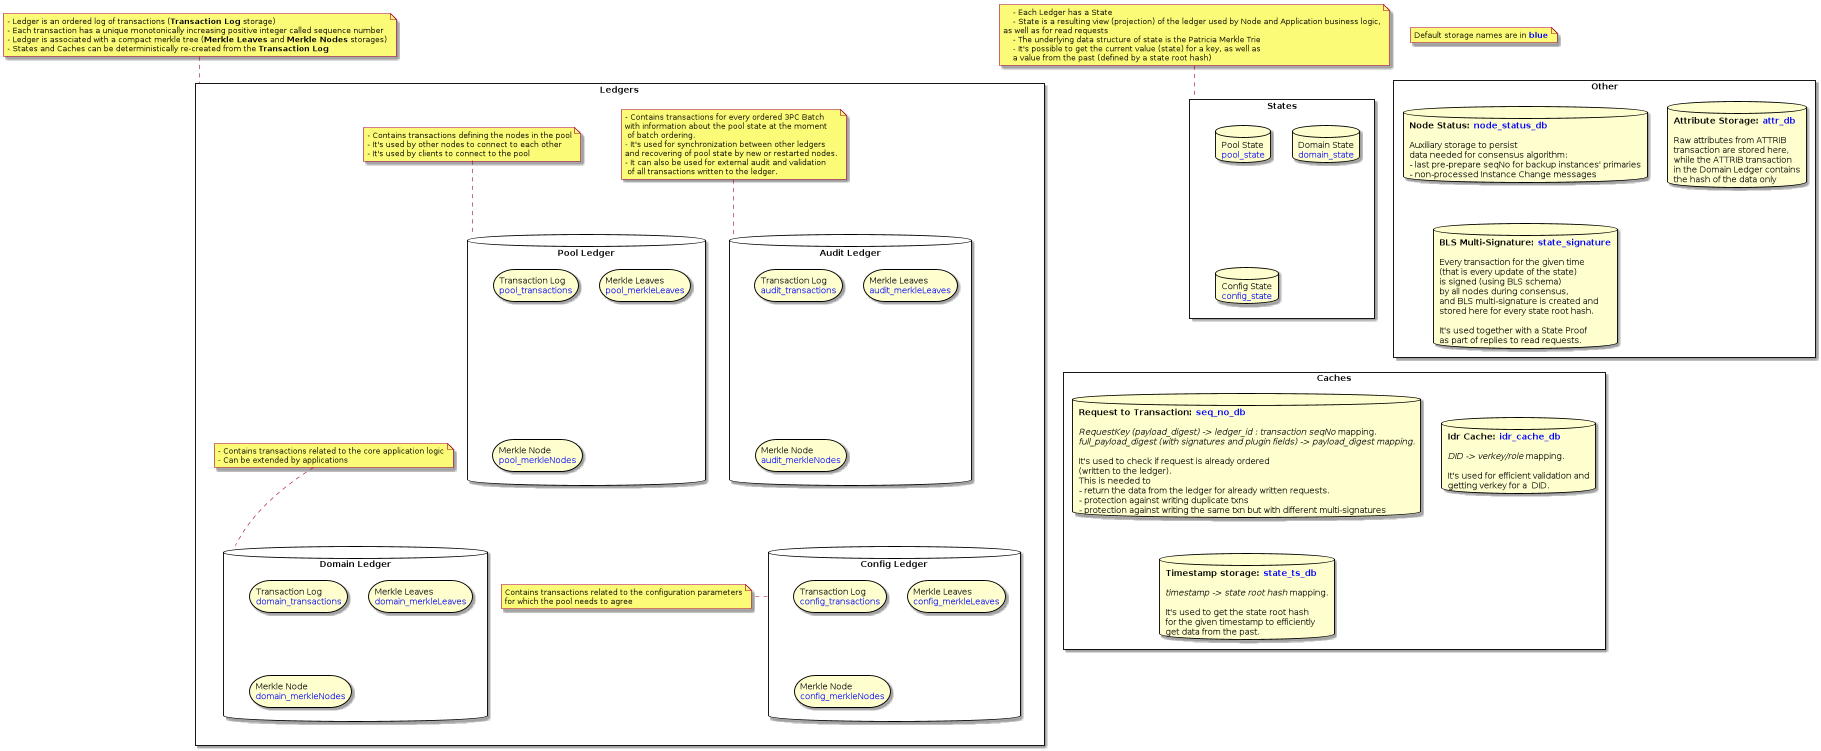

The diagram above was rendered by PlantUML. Its source (embedded in the PNG):
@startuml

note "Default storage names are in <b><color blue>blue</color></b>" as N1

rectangle "Ledgers" {

    database "Audit Ledger" as AL {
      storage A1[
      Transaction Log
      <color blue>audit_transactions</color>
      ]
      storage A2[
      Merkle Leaves
      <color blue>audit_merkleLeaves</color>
      ]
      storage A3[
      Merkle Node
      <color blue>audit_merkleNodes</color>
      ]
    }
    note top of AL
         - Contains transactions for every ordered 3PC Batch
         with information about the pool state at the moment
          of batch ordering.
         - It's used for synchronization between other ledgers
         and recovering of pool state by new or restarted nodes.
         - It can also be used for external audit and validation
          of all transactions written to the ledger.
    end note


    database "Pool Ledger" as PL {
      storage P1[
      Transaction Log
      <color blue>pool_transactions</color>
      ]
      storage P2[
      Merkle Leaves
      <color blue>pool_merkleLeaves</color>
      ]
      storage P3[
      Merkle Node
      <color blue>pool_merkleNodes</color>
      ]
    }
    note top of PL
         - Contains transactions defining the nodes in the pool
         - It's used by other nodes to connect to each other
         - It's used by clients to connect to the pool
    end note


    database "Domain Ledger" as DL {
      storage D1[
      Transaction Log
      <color blue>domain_transactions</color>
      ]
      storage D2[
      Merkle Leaves
      <color blue>domain_merkleLeaves</color>
      ]
      storage D3[
      Merkle Node
      <color blue>domain_merkleNodes</color>
      ]
    }
    note top of DL
         - Contains transactions related to the core application logic
         - Can be extended by applications
    end note

    database "Config Ledger" as CL {
      storage C1[
      Transaction Log
      <color blue>config_transactions</color>
      ]
      storage C2[
      Merkle Leaves
      <color blue>config_merkleLeaves</color>
      ]
      storage C3[
      Merkle Node
      <color blue>config_merkleNodes</color>
      ]
    }
    note right of CL
      Contains transactions related to the configuration parameters
      for which the pool needs to agree
    end note

}
note top of Ledgers
    - Ledger is an ordered log of transactions (<b>Transaction Log</b> storage)
    - Each transaction has a unique monotonically increasing positive integer called sequence number
    - Ledger is associated with a compact merkle tree (<b>Merkle Leaves</b> and <b>Merkle Nodes</b> storages)
    - States and Caches can be deterministically re-created from the <b>Transaction Log</b>
end note

rectangle "States" {
    database S1[
    Pool State
    <color blue>pool_state</color>
    ]
    database S2[
    Domain State
    <color blue>domain_state</color>
    ]
    database S3[
    Config State
    <color blue>config_state</color>
    ]
}
note top of States
    - Each Ledger has a State
    - State is a resulting view (projection) of the ledger used by Node and Application business logic,
as well as for read requests
    - The underlying data structure of state is the Patricia Merkle Trie
    - It's possible to get the current value (state) for a key, as well as
    a value from the past (defined by a state root hash)
end note

rectangle "Other" {
    database database1 [
    <b>Node Status: <color blue>node_status_db</color></b>

    Auxiliary storage to persist
    data needed for consensus algorithm:
     - last pre-prepare seqNo for backup instances' primaries
     - non-processed Instance Change messages
    ]

    database database2 [
    <b>Attribute Storage: <color blue>attr_db</color></b>

    Raw attributes from ATTRIB
    transaction are stored here,
    while the ATTRIB transaction
    in the Domain Ledger contains
    the hash of the data only
    ]

    database database3 [
    <b>BLS Multi-Signature: <color blue>state_signature</color></b>

    Every transaction for the given time
    (that is every update of the state)
    is signed (using BLS schema)
    by all nodes during consensus,
    and BLS multi-signature is created and
    stored here for every state root hash.

    It's used together with a State Proof
    as part of replies to read requests.
    ]
}

rectangle "Caches" {
    database database5 [
    <b>Request to Transaction: <color blue>seq_no_db</color></b>

    <i>RequestKey (payload_digest) -> ledger_id : transaction seqNo</i> mapping.
    <i>full_payload_digest (with signatures and plugin fields) -> payload_digest mapping.

    It's used to check if request is already ordered
    (written to the ledger).
    This is needed to 
        - return the data from the ledger for already written requests.
        - protection against writing duplicate txns
        - protection against writing the same txn but with different multi-signatures
    ]

    database database4 [
    <b>Idr Cache: <color blue>idr_cache_db</color></b>

    <i>DID -> verkey/role</i> mapping.

    It's used for efficient validation and
    getting verkey for a  DID.
    ]

    database database6 [
    <b>Timestamp storage: <color blue>state_ts_db</color></b>

    <i>timestamp -> state root hash</i> mapping.

    It's used to get the state root hash
    for the given timestamp to efficiently
    get data from the past.
    ]
}


@enduml